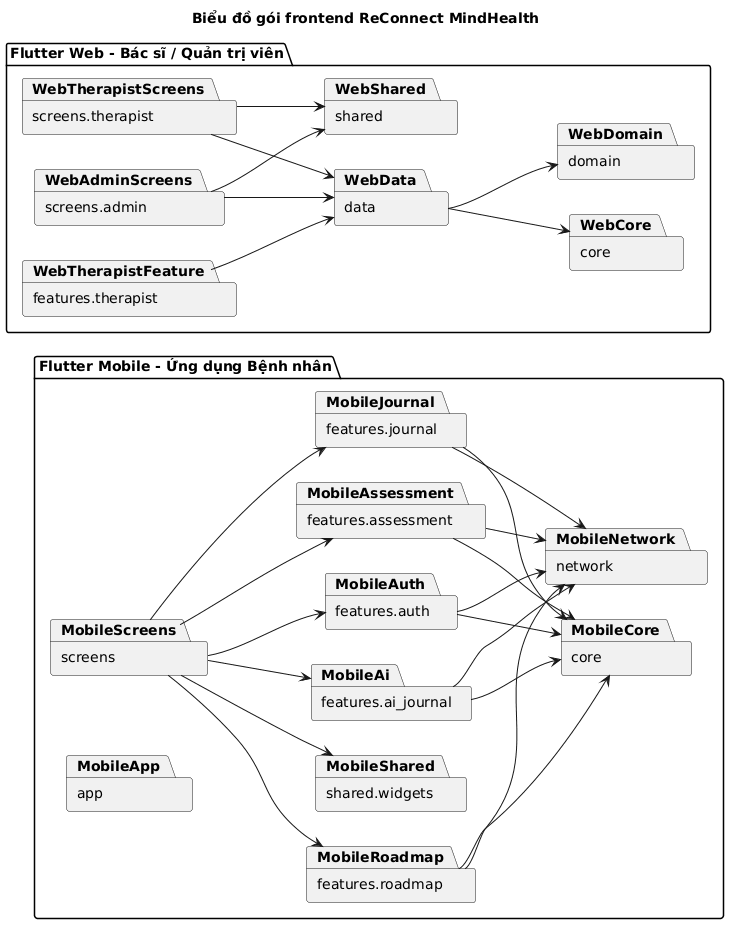

The diagram above was rendered by PlantUML. Its source (embedded in the PNG):
@startuml
skinparam defaultFontName "Times New Roman"
left to right direction
title Biểu đồ gói frontend ReConnect MindHealth

package "Flutter Mobile - Ứng dụng Bệnh nhân" as Mobile {
  package "app" as MobileApp
  package "core" as MobileCore
  package "network" as MobileNetwork
  package "features.auth" as MobileAuth
  package "features.assessment" as MobileAssessment
  package "features.journal" as MobileJournal
  package "features.roadmap" as MobileRoadmap
  package "features.ai_journal" as MobileAi
  package "screens" as MobileScreens
  package "shared.widgets" as MobileShared
}

package "Flutter Web - Bác sĩ / Quản trị viên" as Web {
  package "core" as WebCore
  package "data" as WebData
  package "domain" as WebDomain
  package "features.therapist" as WebTherapistFeature
  package "screens.admin" as WebAdminScreens
  package "screens.therapist" as WebTherapistScreens
  package "shared" as WebShared
}

MobileScreens --> MobileAuth
MobileScreens --> MobileAssessment
MobileScreens --> MobileJournal
MobileScreens --> MobileRoadmap
MobileScreens --> MobileAi

MobileAuth --> MobileNetwork
MobileAssessment --> MobileNetwork
MobileJournal --> MobileNetwork
MobileRoadmap --> MobileNetwork
MobileAi --> MobileNetwork

MobileAuth --> MobileCore
MobileAssessment --> MobileCore
MobileJournal --> MobileCore
MobileRoadmap --> MobileCore
MobileAi --> MobileCore
MobileScreens --> MobileShared

WebAdminScreens --> WebData
WebTherapistScreens --> WebData
WebData --> WebDomain
WebData --> WebCore
WebAdminScreens --> WebShared
WebTherapistScreens --> WebShared
WebTherapistFeature --> WebData
@enduml